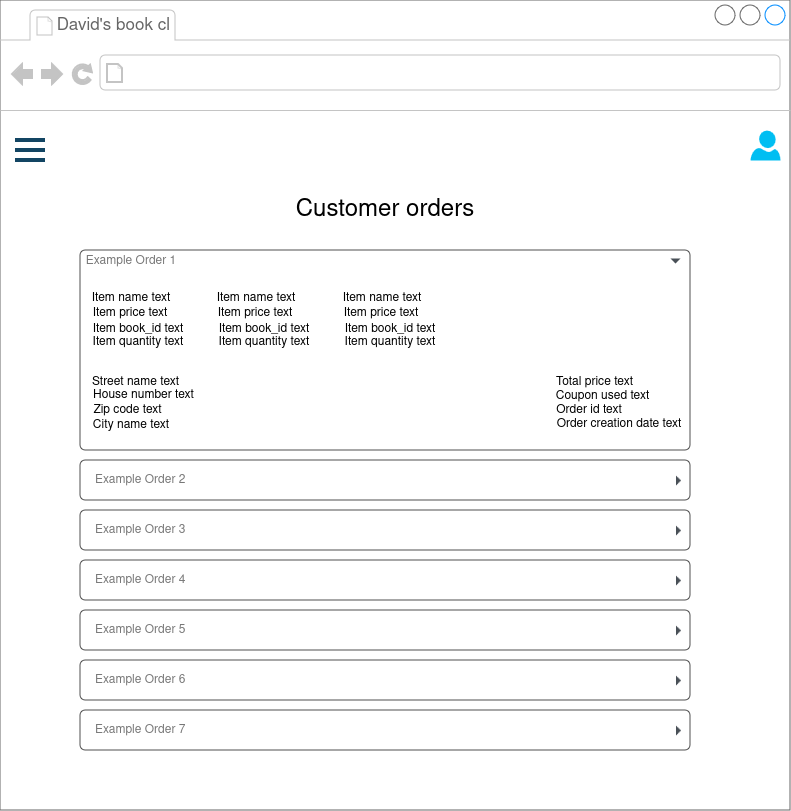

The diagram above was exported from draw.io. Its source (the exported page's mxGraphModel, read from the mxfile embedded in the PNG):
<mxGraphModel dx="1307" dy="728" grid="1" gridSize="10" guides="1" tooltips="1" connect="1" arrows="1" fold="1" page="1" pageScale="1" pageWidth="850" pageHeight="1100" math="0" shadow="0">
  <root>
    <mxCell id="0" />
    <mxCell id="1" parent="0" />
    <mxCell id="rm29hQvkUy45qUn9vAas-2" value="" style="strokeWidth=1;shadow=0;dashed=0;align=center;html=1;shape=mxgraph.mockup.containers.browserWindow;rSize=0;strokeColor=#666666;strokeColor2=#008cff;strokeColor3=#c4c4c4;mainText=,;recursiveResize=0;" parent="1" vertex="1">
      <mxGeometry x="40" y="10" width="790" height="810" as="geometry" />
    </mxCell>
    <mxCell id="rm29hQvkUy45qUn9vAas-3" value="&amp;nbsp;David's book cl" style="strokeWidth=1;shadow=0;dashed=0;align=center;html=1;shape=mxgraph.mockup.containers.anchor;fontSize=17;fontColor=#666666;align=left;whiteSpace=wrap;" parent="rm29hQvkUy45qUn9vAas-2" vertex="1">
      <mxGeometry x="50" y="12" width="160" height="26" as="geometry" />
    </mxCell>
    <mxCell id="rm29hQvkUy45qUn9vAas-4" value="" style="strokeWidth=1;shadow=0;dashed=0;align=center;html=1;shape=mxgraph.mockup.containers.anchor;rSize=0;fontSize=17;fontColor=#666666;align=left;" parent="rm29hQvkUy45qUn9vAas-2" vertex="1">
      <mxGeometry x="130" y="60" width="250" height="26" as="geometry" />
    </mxCell>
    <mxCell id="rm29hQvkUy45qUn9vAas-22" value="&lt;font style=&quot;font-size: 24px;&quot;&gt;Customer orders&lt;/font&gt;" style="text;html=1;align=center;verticalAlign=middle;whiteSpace=wrap;rounded=0;" parent="rm29hQvkUy45qUn9vAas-2" vertex="1">
      <mxGeometry x="250" y="180" width="270" height="60" as="geometry" />
    </mxCell>
    <mxCell id="rm29hQvkUy45qUn9vAas-43" value="" style="html=1;shadow=0;dashed=0;shape=mxgraph.bootstrap.rrect;rSize=5;strokeColor=#505050;strokeWidth=1;fillColor=#ffffff;fontColor=#777777;whiteSpace=wrap;align=left;verticalAlign=middle;fontStyle=0;fontSize=12;spacing=15;" parent="rm29hQvkUy45qUn9vAas-2" vertex="1">
      <mxGeometry x="80" y="250" width="610" height="200" as="geometry" />
    </mxCell>
    <mxCell id="rm29hQvkUy45qUn9vAas-44" value="" style="shape=triangle;direction=south;fillColor=#495057;strokeColor=none;perimeter=none;rotation=0;" parent="rm29hQvkUy45qUn9vAas-43" vertex="1">
      <mxGeometry x="1" y="0.5" width="10" height="5" relative="1" as="geometry">
        <mxPoint x="-20" y="-92" as="offset" />
      </mxGeometry>
    </mxCell>
    <mxCell id="iVcl8nCKZIPrsmGq-Kr2-1" value="&lt;span style=&quot;color: rgb(119, 119, 119); text-align: left;&quot;&gt;Example Order 1&lt;/span&gt;" style="text;html=1;align=center;verticalAlign=middle;whiteSpace=wrap;rounded=0;" parent="rm29hQvkUy45qUn9vAas-43" vertex="1">
      <mxGeometry x="-4" y="-14.31111111111111" width="110" height="50" as="geometry" />
    </mxCell>
    <mxCell id="ev7wPXLvOpoxyP_SxtPe-3" value="Order creation date text" style="text;html=1;align=center;verticalAlign=middle;whiteSpace=wrap;rounded=0;" vertex="1" parent="rm29hQvkUy45qUn9vAas-43">
      <mxGeometry x="471" y="161.60148148148147" width="136" height="24.25925925925926" as="geometry" />
    </mxCell>
    <mxCell id="ev7wPXLvOpoxyP_SxtPe-5" value="House number text" style="text;html=1;align=center;verticalAlign=middle;whiteSpace=wrap;rounded=0;" vertex="1" parent="rm29hQvkUy45qUn9vAas-43">
      <mxGeometry x="10.66740622335891" y="133.54149206349206" width="105.14705882352942" height="22.42060770975057" as="geometry" />
    </mxCell>
    <mxCell id="ev7wPXLvOpoxyP_SxtPe-7" value="City name text" style="text;html=1;align=center;verticalAlign=middle;whiteSpace=wrap;rounded=0;" vertex="1" parent="rm29hQvkUy45qUn9vAas-43">
      <mxGeometry x="-14.003529411764703" y="163.43563567649284" width="130" height="22.42060770975057" as="geometry" />
    </mxCell>
    <mxCell id="ev7wPXLvOpoxyP_SxtPe-6" value="Zip code text" style="text;html=1;align=center;verticalAlign=middle;whiteSpace=wrap;rounded=0;" vertex="1" parent="rm29hQvkUy45qUn9vAas-43">
      <mxGeometry x="-5.400588235294123" y="148.48856386999245" width="105.14705882352942" height="22.42060770975057" as="geometry" />
    </mxCell>
    <mxCell id="ev7wPXLvOpoxyP_SxtPe-4" value="Street name text" style="text;html=1;align=center;verticalAlign=middle;whiteSpace=wrap;rounded=0;" vertex="1" parent="rm29hQvkUy45qUn9vAas-43">
      <mxGeometry x="3.2023529411764855" y="120.46280423280425" width="105.14705882352942" height="22.42060770975057" as="geometry" />
    </mxCell>
    <mxCell id="iVcl8nCKZIPrsmGq-Kr2-2" value="Item name text" style="text;html=1;align=center;verticalAlign=middle;whiteSpace=wrap;rounded=0;" parent="rm29hQvkUy45qUn9vAas-43" vertex="1">
      <mxGeometry x="-4" y="35.687037037037065" width="110" height="23.96378600823045" as="geometry" />
    </mxCell>
    <mxCell id="iVcl8nCKZIPrsmGq-Kr2-3" value="Order id text" style="text;html=1;align=center;verticalAlign=middle;whiteSpace=wrap;rounded=0;" parent="rm29hQvkUy45qUn9vAas-43" vertex="1">
      <mxGeometry x="454" y="147.71591220850482" width="110" height="23.96378600823045" as="geometry" />
    </mxCell>
    <mxCell id="ev7wPXLvOpoxyP_SxtPe-2" value="Item price text" style="text;html=1;align=center;verticalAlign=middle;whiteSpace=wrap;rounded=0;" vertex="1" parent="rm29hQvkUy45qUn9vAas-43">
      <mxGeometry x="-5.4" y="51.01176954732511" width="110" height="23.96378600823045" as="geometry" />
    </mxCell>
    <mxCell id="ev7wPXLvOpoxyP_SxtPe-38" value="Item book_id text" style="text;html=1;align=center;verticalAlign=middle;whiteSpace=wrap;rounded=0;" vertex="1" parent="rm29hQvkUy45qUn9vAas-43">
      <mxGeometry x="3.200000000000009" y="67.0217695473251" width="110" height="23.96378600823045" as="geometry" />
    </mxCell>
    <mxCell id="ev7wPXLvOpoxyP_SxtPe-39" value="Item quantity text" style="text;html=1;align=center;verticalAlign=middle;whiteSpace=wrap;rounded=0;" vertex="1" parent="rm29hQvkUy45qUn9vAas-43">
      <mxGeometry x="3.1999999999999886" y="80.00176954732513" width="110" height="23.96378600823045" as="geometry" />
    </mxCell>
    <mxCell id="ev7wPXLvOpoxyP_SxtPe-40" value="Item name text" style="text;html=1;align=center;verticalAlign=middle;whiteSpace=wrap;rounded=0;" vertex="1" parent="rm29hQvkUy45qUn9vAas-43">
      <mxGeometry x="121.4" y="35.687037037037044" width="110" height="23.96378600823045" as="geometry" />
    </mxCell>
    <mxCell id="ev7wPXLvOpoxyP_SxtPe-41" value="Item price text" style="text;html=1;align=center;verticalAlign=middle;whiteSpace=wrap;rounded=0;" vertex="1" parent="rm29hQvkUy45qUn9vAas-43">
      <mxGeometry x="120" y="51.011769547325116" width="110" height="23.96378600823045" as="geometry" />
    </mxCell>
    <mxCell id="ev7wPXLvOpoxyP_SxtPe-42" value="Item book_id text" style="text;html=1;align=center;verticalAlign=middle;whiteSpace=wrap;rounded=0;" vertex="1" parent="rm29hQvkUy45qUn9vAas-43">
      <mxGeometry x="128.6" y="67.0217695473251" width="110" height="23.96378600823045" as="geometry" />
    </mxCell>
    <mxCell id="ev7wPXLvOpoxyP_SxtPe-43" value="Item quantity text" style="text;html=1;align=center;verticalAlign=middle;whiteSpace=wrap;rounded=0;" vertex="1" parent="rm29hQvkUy45qUn9vAas-43">
      <mxGeometry x="128.6" y="80.00176954732513" width="110" height="23.96378600823045" as="geometry" />
    </mxCell>
    <mxCell id="ev7wPXLvOpoxyP_SxtPe-44" value="Item name text" style="text;html=1;align=center;verticalAlign=middle;whiteSpace=wrap;rounded=0;" vertex="1" parent="rm29hQvkUy45qUn9vAas-43">
      <mxGeometry x="247.39999999999998" y="35.687037037037044" width="110" height="23.96378600823045" as="geometry" />
    </mxCell>
    <mxCell id="ev7wPXLvOpoxyP_SxtPe-45" value="Item price text" style="text;html=1;align=center;verticalAlign=middle;whiteSpace=wrap;rounded=0;" vertex="1" parent="rm29hQvkUy45qUn9vAas-43">
      <mxGeometry x="246" y="51.011769547325116" width="110" height="23.96378600823045" as="geometry" />
    </mxCell>
    <mxCell id="ev7wPXLvOpoxyP_SxtPe-46" value="Item book_id text" style="text;html=1;align=center;verticalAlign=middle;whiteSpace=wrap;rounded=0;" vertex="1" parent="rm29hQvkUy45qUn9vAas-43">
      <mxGeometry x="254.60000000000002" y="67.0217695473251" width="110" height="23.96378600823045" as="geometry" />
    </mxCell>
    <mxCell id="ev7wPXLvOpoxyP_SxtPe-47" value="Item quantity text" style="text;html=1;align=center;verticalAlign=middle;whiteSpace=wrap;rounded=0;" vertex="1" parent="rm29hQvkUy45qUn9vAas-43">
      <mxGeometry x="254.60000000000002" y="80.00176954732513" width="110" height="23.96378600823045" as="geometry" />
    </mxCell>
    <mxCell id="ev7wPXLvOpoxyP_SxtPe-48" value="Total price text" style="text;html=1;align=center;verticalAlign=middle;whiteSpace=wrap;rounded=0;" vertex="1" parent="rm29hQvkUy45qUn9vAas-43">
      <mxGeometry x="453" y="120.46000000000001" width="123" height="23.96" as="geometry" />
    </mxCell>
    <mxCell id="ev7wPXLvOpoxyP_SxtPe-49" value="Coupon used text" style="text;html=1;align=center;verticalAlign=middle;whiteSpace=wrap;rounded=0;" vertex="1" parent="rm29hQvkUy45qUn9vAas-43">
      <mxGeometry x="461" y="133.54000000000002" width="123" height="23.96" as="geometry" />
    </mxCell>
    <mxCell id="rm29hQvkUy45qUn9vAas-45" value="Example Order 2" style="html=1;shadow=0;dashed=0;shape=mxgraph.bootstrap.rrect;rSize=5;strokeColor=#505050;strokeWidth=1;fillColor=#ffffff;fontColor=#777777;whiteSpace=wrap;align=left;verticalAlign=middle;fontStyle=0;fontSize=12;spacing=15;" parent="rm29hQvkUy45qUn9vAas-2" vertex="1">
      <mxGeometry x="80" y="460" width="610" height="40" as="geometry" />
    </mxCell>
    <mxCell id="rm29hQvkUy45qUn9vAas-46" value="" style="shape=triangle;direction=south;fillColor=#495057;strokeColor=none;perimeter=none;rotation=-90;" parent="rm29hQvkUy45qUn9vAas-45" vertex="1">
      <mxGeometry x="1" y="0.5" width="10" height="5" relative="1" as="geometry">
        <mxPoint x="-17" y="-2.5" as="offset" />
      </mxGeometry>
    </mxCell>
    <mxCell id="rm29hQvkUy45qUn9vAas-47" value="Example Order 3" style="html=1;shadow=0;dashed=0;shape=mxgraph.bootstrap.rrect;rSize=5;strokeColor=#505050;strokeWidth=1;fillColor=#ffffff;fontColor=#777777;whiteSpace=wrap;align=left;verticalAlign=middle;fontStyle=0;fontSize=12;spacing=15;" parent="rm29hQvkUy45qUn9vAas-2" vertex="1">
      <mxGeometry x="80" y="510" width="610" height="40" as="geometry" />
    </mxCell>
    <mxCell id="rm29hQvkUy45qUn9vAas-48" value="" style="shape=triangle;direction=south;fillColor=#495057;strokeColor=none;perimeter=none;rotation=-90;" parent="rm29hQvkUy45qUn9vAas-47" vertex="1">
      <mxGeometry x="1" y="0.5" width="10" height="5" relative="1" as="geometry">
        <mxPoint x="-17" y="-2.5" as="offset" />
      </mxGeometry>
    </mxCell>
    <mxCell id="rm29hQvkUy45qUn9vAas-49" value="Example Order 4" style="html=1;shadow=0;dashed=0;shape=mxgraph.bootstrap.rrect;rSize=5;strokeColor=#505050;strokeWidth=1;fillColor=#ffffff;fontColor=#777777;whiteSpace=wrap;align=left;verticalAlign=middle;fontStyle=0;fontSize=12;spacing=15;" parent="rm29hQvkUy45qUn9vAas-2" vertex="1">
      <mxGeometry x="80" y="560" width="610" height="40" as="geometry" />
    </mxCell>
    <mxCell id="rm29hQvkUy45qUn9vAas-50" value="" style="shape=triangle;direction=south;fillColor=#495057;strokeColor=none;perimeter=none;rotation=-90;" parent="rm29hQvkUy45qUn9vAas-49" vertex="1">
      <mxGeometry x="1" y="0.5" width="10" height="5" relative="1" as="geometry">
        <mxPoint x="-17" y="-2.5" as="offset" />
      </mxGeometry>
    </mxCell>
    <mxCell id="rm29hQvkUy45qUn9vAas-51" value="Example Order 5" style="html=1;shadow=0;dashed=0;shape=mxgraph.bootstrap.rrect;rSize=5;strokeColor=#505050;strokeWidth=1;fillColor=#ffffff;fontColor=#777777;whiteSpace=wrap;align=left;verticalAlign=middle;fontStyle=0;fontSize=12;spacing=15;" parent="rm29hQvkUy45qUn9vAas-2" vertex="1">
      <mxGeometry x="80" y="610" width="610" height="40" as="geometry" />
    </mxCell>
    <mxCell id="rm29hQvkUy45qUn9vAas-52" value="" style="shape=triangle;direction=south;fillColor=#495057;strokeColor=none;perimeter=none;rotation=-90;" parent="rm29hQvkUy45qUn9vAas-51" vertex="1">
      <mxGeometry x="1" y="0.5" width="10" height="5" relative="1" as="geometry">
        <mxPoint x="-17" y="-2.5" as="offset" />
      </mxGeometry>
    </mxCell>
    <mxCell id="rm29hQvkUy45qUn9vAas-53" value="Example Order 6" style="html=1;shadow=0;dashed=0;shape=mxgraph.bootstrap.rrect;rSize=5;strokeColor=#505050;strokeWidth=1;fillColor=#ffffff;fontColor=#777777;whiteSpace=wrap;align=left;verticalAlign=middle;fontStyle=0;fontSize=12;spacing=15;" parent="rm29hQvkUy45qUn9vAas-2" vertex="1">
      <mxGeometry x="80" y="660" width="610" height="40" as="geometry" />
    </mxCell>
    <mxCell id="rm29hQvkUy45qUn9vAas-54" value="" style="shape=triangle;direction=south;fillColor=#495057;strokeColor=none;perimeter=none;rotation=-90;" parent="rm29hQvkUy45qUn9vAas-53" vertex="1">
      <mxGeometry x="1" y="0.5" width="10" height="5" relative="1" as="geometry">
        <mxPoint x="-17" y="-2.5" as="offset" />
      </mxGeometry>
    </mxCell>
    <mxCell id="rm29hQvkUy45qUn9vAas-55" value="Example Order 7" style="html=1;shadow=0;dashed=0;shape=mxgraph.bootstrap.rrect;rSize=5;strokeColor=#505050;strokeWidth=1;fillColor=#ffffff;fontColor=#777777;whiteSpace=wrap;align=left;verticalAlign=middle;fontStyle=0;fontSize=12;spacing=15;" parent="rm29hQvkUy45qUn9vAas-2" vertex="1">
      <mxGeometry x="80" y="710" width="610" height="40" as="geometry" />
    </mxCell>
    <mxCell id="rm29hQvkUy45qUn9vAas-56" value="" style="shape=triangle;direction=south;fillColor=#495057;strokeColor=none;perimeter=none;rotation=-90;" parent="rm29hQvkUy45qUn9vAas-55" vertex="1">
      <mxGeometry x="1" y="0.5" width="10" height="5" relative="1" as="geometry">
        <mxPoint x="-17" y="-2.5" as="offset" />
      </mxGeometry>
    </mxCell>
    <mxCell id="rm29hQvkUy45qUn9vAas-58" value="" style="shape=image;html=1;verticalAlign=top;verticalLabelPosition=bottom;labelBackgroundColor=#ffffff;imageAspect=0;aspect=fixed;image=https://cdn4.iconfinder.com/data/icons/evil-icons-user-interface/64/menu-128.png" parent="rm29hQvkUy45qUn9vAas-2" vertex="1">
      <mxGeometry x="10" y="130" width="40" height="40" as="geometry" />
    </mxCell>
    <mxCell id="rm29hQvkUy45qUn9vAas-59" value="" style="verticalLabelPosition=bottom;html=1;verticalAlign=top;align=center;strokeColor=none;fillColor=#00BEF2;shape=mxgraph.azure.user;" parent="rm29hQvkUy45qUn9vAas-2" vertex="1">
      <mxGeometry x="750" y="130" width="30" height="30" as="geometry" />
    </mxCell>
  </root>
</mxGraphModel>